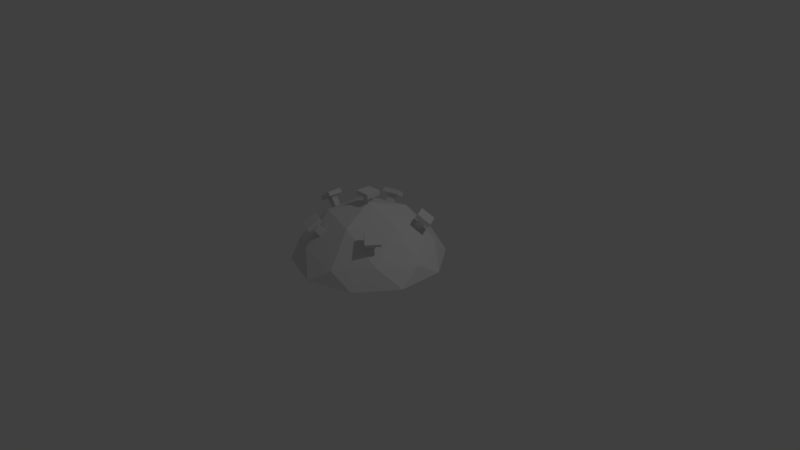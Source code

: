# Source: mine.blend  (saved by Blender 2.79.0; exported with 4.5.12 LTS)
import bpy
from mathutils import Matrix  # noqa: F401  (used for matrix-valued properties, if any)

bpy.ops.wm.read_factory_settings(use_empty=True)
scene = bpy.context.scene
scene.name = 'Scene'

# ---- collections
col_collection_1 = bpy.data.collections.new('Collection 1'); scene.collection.children.link(col_collection_1)

# ---- world
world_world = bpy.data.worlds.new('World'); scene.world = world_world
world_world.color = (0.05088, 0.05088, 0.05088)
world_world.use_sun_shadow = False
world_world.sun_shadow_jitter_overblur = 0.0
world_world.cycles.sampling_method = 'MANUAL'

# ---- cameras
cam_camera = bpy.data.cameras.new('Camera')
cam_camera.clip_end = 100.0
cam_camera.lens = 35.0
cam_camera.sensor_width = 32.0
cam_camera.sensor_height = 18.0
cam_camera.ortho_scale = 7.314
cam_camera.dof.focus_distance = 0.0
cam_camera.dof.aperture_fstop = 128.0

# ---- lights
light_lamp = bpy.data.lights.new('Lamp', 'POINT')
light_lamp.transmission_factor = 0.0
light_lamp.cutoff_distance = 30.0
light_lamp.energy = 100.0
light_lamp.shadow_buffer_clip_start = 1.001
light_lamp.shadow_soft_size = 0.1
light_lamp.shadow_maximum_resolution = 0.006
light_lamp.use_absolute_resolution = True

# ---- meshes
me_icosphere_003 = bpy.data.meshes.new('Icosphere.003')
me_icosphere_003.from_pydata([(-0.606, -0.04762, 0.1719), (-0.606, -0.04762, 0.3719), (-0.606, 0.03388, 0.1719), (-0.606, 0.03388, 0.3719), (-0.5193, -0.04762, 0.1719), (-0.5193, -0.04762, 0.3719), (-0.5193, 0.03388, 0.1719), (-0.5193, 0.03388, 0.3719), (-0.6625, -0.1043, 0.3679), (-0.6625, -0.1043, 0.4288), (-0.6625, 0.09571, 0.3679), (-0.6625, 0.09571, 0.4288), (-0.4625, -0.1043, 0.3679), (-0.4625, -0.1043, 0.4288), (-0.4625, 0.09571, 0.3679), (-0.4625, 0.09571, 0.4288), (0.3196, -0.347, -0.4756), (0.4859, -0.4212, -0.393), (0.2767, -0.4093, -0.4454), (0.443, -0.4835, -0.3628), (0.3041, -0.3014, -0.4036), (0.4704, -0.3756, -0.3209), (0.2612, -0.3638, -0.3733), (0.4275, -0.438, -0.2907), (0.5225, -0.406, -0.4627), (0.5731, -0.4286, -0.4375), (0.4173, -0.5591, -0.3885), (0.4679, -0.5817, -0.3633), (0.4867, -0.3009, -0.2964), (0.5374, -0.3235, -0.2712), (0.3816, -0.454, -0.2222), (0.4322, -0.4766, -0.197), (0.2582, 0.3919, -0.4579), (0.4307, 0.456, -0.3796), (0.2952, 0.3241, -0.484), (0.4677, 0.3883, -0.4057), (0.2389, 0.3525, -0.3831), (0.4114, 0.4166, -0.3048), (0.2759, 0.2848, -0.4093), (0.4485, 0.3489, -0.331), (0.4141, 0.5275, -0.4118), (0.4666, 0.547, -0.3879), (0.505, 0.3613, -0.4759), (0.5575, 0.3808, -0.4521), (0.3696, 0.4366, -0.2393), (0.4221, 0.4562, -0.2154), (0.4605, 0.2704, -0.3034), (0.513, 0.2899, -0.2795), (-0.3151, 0.6046, -0.04533), (-0.2403, 0.7174, 0.1019), (-0.2499, 0.6214, -0.09131), (-0.1751, 0.7342, 0.05594), (-0.2743, 0.5353, -0.01294), (-0.1996, 0.6481, 0.1343), (-0.2092, 0.5521, -0.05891), (-0.1344, 0.6649, 0.08833), (-0.3137, 0.7486, 0.1098), (-0.2909, 0.783, 0.1546), (-0.1538, 0.7899, -0.003025), (-0.131, 0.8243, 0.0418), (-0.2197, 0.5887, 0.1846), (-0.1969, 0.6231, 0.2294), (-0.05976, 0.63, 0.07175), (-0.037, 0.6643, 0.1166), (0.03321, -0.04214, 0.02338), (0.1485, -0.04214, 0.1868), (-0.02997, -0.0164, 0.06796), (0.08532, -0.0164, 0.2314), (0.05557, 0.04008, 0.007604), (0.1709, 0.04008, 0.171), (-0.00761, 0.06582, 0.05218), (0.1077, 0.06582, 0.2156), (0.1755, -0.1137, 0.1628), (0.2107, -0.1137, 0.2126), (0.0205, -0.05053, 0.2722), (0.0556, -0.05053, 0.322), (0.2272, 0.07606, 0.1264), (0.2623, 0.07606, 0.1762), (0.07211, 0.1392, 0.2358), (0.1072, 0.1392, 0.2856), (-0.2628, -0.6072, -0.06985), (-0.1983, -0.7166, 0.08468), (-0.326, -0.5815, -0.02527), (-0.2615, -0.6909, 0.1293), (-0.2157, -0.5401, -0.04192), (-0.1513, -0.6495, 0.1126), (-0.2789, -0.5143, 0.002659), (-0.2145, -0.6237, 0.1572), (-0.1864, -0.7762, 0.03237), (-0.1668, -0.8095, 0.07942), (-0.3415, -0.713, 0.1418), (-0.3218, -0.7463, 0.1888), (-0.07777, -0.6212, 0.09682), (-0.05815, -0.6545, 0.1439), (-0.2328, -0.558, 0.2062), (-0.2132, -0.5913, 0.2533)], [], [(0, 1, 3, 2), (2, 3, 7, 6), (6, 7, 5, 4), (4, 5, 1, 0), (2, 6, 4, 0), (7, 3, 1, 5), (8, 9, 11, 10), (10, 11, 15, 14), (14, 15, 13, 12), (12, 13, 9, 8), (10, 14, 12, 8), (15, 11, 9, 13), (16, 17, 19, 18), (18, 19, 23, 22), (22, 23, 21, 20), (20, 21, 17, 16), (18, 22, 20, 16), (23, 19, 17, 21), (24, 25, 27, 26), (26, 27, 31, 30), (30, 31, 29, 28), (28, 29, 25, 24), (26, 30, 28, 24), (31, 27, 25, 29), (32, 33, 35, 34), (34, 35, 39, 38), (38, 39, 37, 36), (36, 37, 33, 32), (34, 38, 36, 32), (39, 35, 33, 37), (40, 41, 43, 42), (42, 43, 47, 46), (46, 47, 45, 44), (44, 45, 41, 40), (42, 46, 44, 40), (47, 43, 41, 45), (48, 49, 51, 50), (50, 51, 55, 54), (54, 55, 53, 52), (52, 53, 49, 48), (50, 54, 52, 48), (55, 51, 49, 53), (56, 57, 59, 58), (58, 59, 63, 62), (62, 63, 61, 60), (60, 61, 57, 56), (58, 62, 60, 56), (63, 59, 57, 61), (64, 65, 67, 66), (66, 67, 71, 70), (70, 71, 69, 68), (68, 69, 65, 64), (66, 70, 68, 64), (71, 67, 65, 69), (72, 73, 75, 74), (74, 75, 79, 78), (78, 79, 77, 76), (76, 77, 73, 72), (74, 78, 76, 72), (79, 75, 73, 77), (80, 81, 83, 82), (82, 83, 87, 86), (86, 87, 85, 84), (84, 85, 81, 80), (82, 86, 84, 80), (87, 83, 81, 85), (88, 89, 91, 90), (90, 91, 95, 94), (94, 95, 93, 92), (92, 93, 89, 88), (90, 94, 92, 88), (95, 91, 89, 93)])
me_icosphere_003.use_remesh_preserve_volume = False
me_icosphere_003.use_remesh_preserve_attributes = False
me_icosphere_003.use_mirror_vertex_groups = False
me_icosphere_003.update()
me_icosphere = bpy.data.meshes.new('Icosphere')
me_icosphere.from_pydata([(0.2764, -0.8506, -0.1535), (-0.7236, -0.5257, -0.1535), (-0.7236, 0.5257, -0.1535), (0.2764, 0.8506, -0.1535), (0.8944, -7.598e-09, -0.1535), (1.511e-07, -7.598e-09, 0.3993), (0.9511, -0.309, -0.3384), (0.9511, 0.309, -0.3384), (1.511e-07, -1.0, -0.3384), (0.5878, -0.809, -0.3384), (-0.9511, -0.309, -0.3384), (-0.5878, -0.809, -0.3384), (-0.5878, 0.809, -0.3384), (-0.9511, 0.309, -0.3384), (0.5878, 0.809, -0.3384), (1.511e-07, 1.0, -0.3384), (0.6882, -0.5, -0.07501), (-0.2629, -0.809, -0.075), (-0.8506, -7.598e-09, -0.07501), (-0.2629, 0.809, -0.075), (0.6882, 0.5, -0.07501), (0.1625, -0.5, 0.2499), (0.5257, -7.598e-09, 0.2499), (-0.4253, -0.309, 0.2499), (-0.4253, 0.309, 0.2499), (0.1625, 0.5, 0.2499)], [], [(0, 16, 21), (1, 17, 23), (2, 18, 24), (3, 19, 25), (4, 20, 22), (22, 25, 5), (22, 20, 25), (20, 3, 25), (25, 24, 5), (25, 19, 24), (19, 2, 24), (24, 23, 5), (24, 18, 23), (18, 1, 23), (23, 21, 5), (23, 17, 21), (17, 0, 21), (21, 22, 5), (21, 16, 22), (16, 4, 22), (7, 20, 4), (7, 14, 20), (14, 3, 20), (15, 19, 3), (15, 12, 19), (12, 2, 19), (13, 18, 2), (13, 10, 18), (10, 1, 18), (11, 17, 1), (11, 8, 17), (8, 0, 17), (9, 16, 0), (9, 6, 16), (6, 4, 16), (14, 15, 3), (12, 13, 2), (10, 11, 1), (8, 9, 0), (6, 7, 4)])
me_icosphere.use_remesh_preserve_volume = False
me_icosphere.use_remesh_preserve_attributes = False
me_icosphere.use_mirror_vertex_groups = False
me_icosphere.update()

# ---- objects
ob_trigger = bpy.data.objects.new('trigger', me_icosphere_003)
ob_mine = bpy.data.objects.new('mine', me_icosphere)
ob_lamp = bpy.data.objects.new('Lamp', light_lamp)
ob_camera = bpy.data.objects.new('Camera', cam_camera)

# ---- transforms, parenting, visibility, modifiers, constraints
ob_trigger.location = (-0.0155, -0.008764, 0.5932)
ob_trigger.rotation_euler = (0.0, -0.6144, -1.249)
ob_trigger.lineart.crease_threshold = 0.0
ob_mine.location = (-1.511e-07, 7.598e-09, 0.3388)
ob_mine.lineart.crease_threshold = 0.0
ob_lamp.location = (4.076, 1.005, 5.904)
ob_lamp.rotation_euler = (0.6503, 0.05522, 1.866)
ob_lamp.lock_rotations_4d = False
ob_lamp.empty_display_type = 'ARROWS'
ob_lamp.color = (0.0, 0.0, 0.0, 0.0)
ob_lamp.lineart.crease_threshold = 0.0
ob_camera.location = (7.481, -6.508, 5.344)
ob_camera.rotation_euler = (1.109, 0.0, 0.8149)
ob_camera.lock_rotations_4d = False
ob_camera.empty_display_type = 'ARROWS'
ob_camera.color = (0.0, 0.0, 0.0, 0.0)
ob_camera.display_type = 'WIRE'
ob_camera.lineart.crease_threshold = 0.0

# ---- collection membership
col_collection_1.objects.link(ob_trigger)
col_collection_1.objects.link(ob_mine)
col_collection_1.objects.link(ob_lamp)
col_collection_1.objects.link(ob_camera)

# ---- scene / render settings (as saved in the file)
scene.camera = ob_camera
scene.frame_start = 1; scene.frame_end = 250; scene.frame_set(1)
scene.render.engine = 'BLENDER_EEVEE_NEXT'
scene.render.resolution_percentage = 50
scene.render.dither_intensity = 0.0
scene.cycles.use_denoising = False
scene.cycles.samples = 128
scene.cycles.sampling_pattern = 'TABULATED_SOBOL'
scene.cycles.use_adaptive_sampling = False
scene.cycles.use_light_tree = False
scene.cycles.blur_glossy = 0.0
scene.cycles.sample_clamp_indirect = 0.0
scene.view_settings.view_transform = 'Standard'
bpy.context.view_layer.update()

